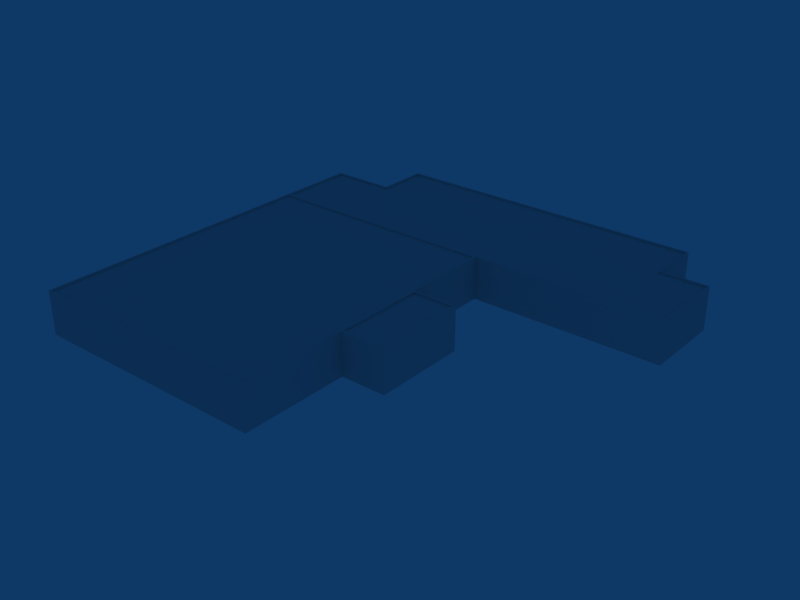 # Source: ebbr_building_ref_002.blend  (saved by Blender 2.79.0; exported with 4.5.12 LTS)
import bpy
from mathutils import Matrix  # noqa: F401  (used for matrix-valued properties, if any)

bpy.ops.wm.read_factory_settings(use_empty=True)
scene = bpy.context.scene
scene.name = 'Scene'

# ---- collections
col_collection_1 = bpy.data.collections.new('Collection 1'); scene.collection.children.link(col_collection_1)

# ---- materials (node trees are filled in below, after node groups)
mat_material = bpy.data.materials.new('Material')
mat_material.alpha_threshold = 0.0
mat_material.roughness = 0.5

# ---- material node trees

# ---- world
world_world = bpy.data.worlds.new('World'); scene.world = world_world
world_world.color = (0.05656, 0.2208, 0.4)
world_world.use_sun_shadow = False
world_world.sun_shadow_jitter_overblur = 0.0
world_world.cycles.sampling_method = 'NONE'
world_world.cycles.sample_map_resolution = 256

# ---- meshes
me_cube = bpy.data.meshes.new('Cube')
me_cube.from_pydata([(27.47, 34.26, -10.01), (27.47, 25.76, -10.01), (-24.53, 25.76, -10.01), (-24.53, 34.26, -10.01), (27.47, 34.26, -2.999), (27.47, 25.76, -2.999), (-24.53, 25.76, -2.999), (-24.53, 34.26, -2.999), (35.0, 25.76, -10.01), (35.0, 12.76, -10.01), (3.997, 12.76, -10.01), (35.0, 25.76, -2.999), (35.0, 12.76, -2.999), (11.3, -1.77, -10.01), (11.3, -16.77, -10.01), (3.997, -16.77, -10.01), (3.997, -1.77, -10.01), (11.3, -1.77, -2.999), (11.3, -16.77, -2.999), (3.997, -16.77, -2.999), (3.997, -1.77, -2.999), (3.997, -34.26, -10.01), (-35.0, -34.26, -10.01), (-35.0, 25.76, -10.01), (3.997, -34.26, -2.999), (-35.0, -34.26, -2.999), (-35.0, 25.76, -2.999), (27.26, 12.76, -10.01), (27.26, 12.76, -2.999), (3.997, 34.26, -10.01), (3.997, 34.26, -2.999), (-35.0, -1.77, -10.01), (-35.0, -1.77, -2.999), (-35.0, 12.76, -10.01), (3.997, 12.76, -2.999), (-35.0, 12.76, -2.999), (-24.22, -34.26, -10.01), (-24.22, -34.26, -2.999), (-24.22, 12.76, -2.999), (-35.0, -16.77, -10.01), (-35.0, -16.77, -2.999), (27.26, 13.06, -2.999), (3.997, 13.06, -2.999), (27.26, 25.46, -2.999), (34.73, 25.46, -2.999), (-24.22, 25.46, -2.999), (-34.7, 25.46, -2.999), (-34.7, 13.06, -2.999), (-24.22, 13.06, -2.999), (-24.22, 33.96, -2.999), (3.997, 33.96, -2.999), (27.26, 33.96, -2.999), (34.73, 13.06, -2.999), (27.26, 33.96, -3.299), (27.26, 25.46, -3.299), (-24.22, 33.96, -3.299), (-24.22, 25.46, -3.299), (34.73, 25.46, -3.299), (34.73, 13.06, -3.299), (27.26, 13.06, -3.299), (3.997, 33.96, -3.299), (-34.7, 13.06, -3.299), (-34.7, 25.46, -3.299), (3.997, 13.06, -3.299), (-24.22, 13.06, -3.299), (3.997, 25.46, -3.299), (11.0, -2.067, -2.999), (4.293, -2.067, -2.999), (4.293, -16.48, -2.999), (11.0, -16.48, -2.999), (11.0, -16.48, -3.299), (11.0, -2.067, -3.299), (4.293, -16.48, -3.299), (4.293, -2.067, -3.299), (3.592, -1.77, -2.999), (3.592, 12.48, -2.999), (3.592, -16.77, -2.999), (3.592, -33.96, -2.999), (-34.71, -33.96, -2.999), (-34.71, -16.77, -2.999), (-34.71, -1.77, -2.999), (-34.71, 12.48, -2.999), (-24.22, 12.48, -2.999), (-24.22, -33.96, -2.999), (3.592, -1.77, -3.299), (3.592, -16.77, -3.299), (-34.71, -1.77, -3.299), (-34.71, 12.48, -3.299), (3.592, -33.96, -3.299), (-24.22, -33.96, -3.299), (-34.71, -33.96, -3.299), (3.592, 12.48, -3.299), (-24.22, 12.48, -3.299), (-34.71, -16.77, -3.299), (-24.22, -1.77, -3.299), (-24.22, -16.77, -3.299)], [], [(0, 4, 5, 1), (2, 6, 7, 3), (8, 11, 12, 9), (13, 17, 18, 14), (14, 18, 19, 15), (17, 13, 16, 20), (12, 28, 27, 9), (28, 34, 10, 27), (8, 1, 5, 11), (0, 29, 30, 4), (29, 3, 7, 30), (16, 10, 34, 20), (32, 35, 33, 31), (35, 26, 23, 33), (24, 37, 36, 21), (37, 25, 22, 36), (2, 23, 26, 6), (21, 15, 19, 24), (25, 40, 39, 22), (40, 32, 31, 39), (34, 28, 41, 42), (11, 5, 43, 44), (6, 26, 46, 45), (35, 38, 48, 47), (38, 34, 42, 48), (26, 35, 47, 46), (30, 7, 49, 50), (4, 30, 50, 51), (28, 12, 52, 41), (12, 11, 44, 52), (7, 6, 45, 49), (5, 4, 51, 43), (43, 51, 53, 54), (49, 45, 56, 55), (52, 44, 57, 58), (41, 52, 58, 59), (51, 50, 60, 53), (50, 49, 55, 60), (46, 47, 61, 62), (48, 42, 63, 64), (47, 48, 64, 61), (45, 46, 62, 56), (44, 43, 54, 57), (42, 41, 59, 63), (57, 54, 59, 58), (54, 65, 63, 59), (53, 60, 65, 54), (60, 55, 56, 65), (61, 64, 56, 62), (64, 63, 65, 56), (17, 20, 67, 66), (20, 19, 68, 67), (19, 18, 69, 68), (18, 17, 66, 69), (69, 66, 71, 70), (68, 69, 70, 72), (67, 68, 72, 73), (66, 67, 73, 71), (71, 73, 72, 70), (20, 34, 75, 74), (24, 19, 76, 77), (40, 25, 78, 79), (32, 40, 79, 80), (38, 35, 81, 82), (34, 38, 82, 75), (25, 37, 83, 78), (37, 24, 77, 83), (35, 32, 80, 81), (19, 20, 74, 76), (76, 74, 84, 85), (81, 80, 86, 87), (83, 77, 88, 89), (78, 83, 89, 90), (75, 82, 92, 91), (82, 81, 87, 92), (80, 79, 93, 86), (79, 78, 90, 93), (77, 76, 85, 88), (74, 75, 91, 84), (86, 94, 92, 87), (94, 84, 91, 92), (89, 95, 93, 90), (95, 94, 86, 93), (88, 85, 95, 89), (85, 84, 94, 95)])
_uv = me_cube.uv_layers.new(name='UVTex')
_uv.uv.foreach_set('vector', [0.832, 0.6309, 0.7715, 0.6309, 0.7715, 0.5547, 0.832, 0.5547, 0.7598, 0.1016, 0.6992, 0.1016, 0.6992, 0.02539, 0.7598, 0.02539, 0.832, 0.5547, 0.7715, 0.5547, 0.7715, 0.4414, 0.832, 0.4414, 0.832, 0.3125, 0.7715, 0.3125, 0.7715, 0.1797, 0.832, 0.1797, 0.9805, 0.4336, 0.9199, 0.4336, 0.9199, 0.3691, 0.9805, 0.3691, 0.627, 0.02344, 0.6855, 0.02344, 0.6855, 0.08594, 0.627, 0.08594, 0.9199, 0.6426, 0.9199, 0.5762, 0.9805, 0.5762, 0.9805, 0.6426, 0.9199, 0.5762, 0.9199, 0.3691, 0.9805, 0.3691, 0.9805, 0.5762, 0.9121, 0.02539, 0.9121, 0.0918, 0.8496, 0.0918, 0.8496, 0.02539, 0.9121, 0.0918, 0.9121, 0.2988, 0.8496, 0.2988, 0.8496, 0.0918, 0.9121, 0.2988, 0.9121, 0.5508, 0.8496, 0.5508, 0.8496, 0.2988, 0.832, 0.3125, 0.832, 0.4414, 0.7715, 0.4414, 0.7715, 0.3125, 0.6992, 0.3438, 0.6992, 0.2148, 0.7598, 0.2148, 0.7598, 0.3438, 0.6992, 0.2148, 0.6992, 0.1016, 0.7598, 0.1016, 0.7598, 0.2148, 0.9199, 0.3691, 0.9199, 0.1172, 0.9805, 0.1172, 0.9805, 0.3691, 0.9199, 0.1172, 0.9199, 0.02539, 0.9805, 0.02539, 0.9805, 0.1172, 0.9121, 0.5508, 0.9121, 0.6445, 0.8496, 0.6445, 0.8496, 0.5508, 0.832, 0.02539, 0.832, 0.1797, 0.7715, 0.1797, 0.7715, 0.02539, 0.6992, 0.6309, 0.6992, 0.4766, 0.7598, 0.4766, 0.7598, 0.6309, 0.6992, 0.4766, 0.6992, 0.3438, 0.7598, 0.3438, 0.7598, 0.4766, 0.5879, 0.5527, 0.6465, 0.5527, 0.6465, 0.6113, 0.5879, 0.6113, 0.5879, 0.5527, 0.6465, 0.5527, 0.6465, 0.6113, 0.5879, 0.6113, 0.5879, 0.5527, 0.6465, 0.5527, 0.6465, 0.6113, 0.5879, 0.6113, 0.5879, 0.5527, 0.6465, 0.5527, 0.6465, 0.6113, 0.5879, 0.6113, 0.5879, 0.5527, 0.6465, 0.5527, 0.6465, 0.6113, 0.5879, 0.6113, 0.5879, 0.5527, 0.6465, 0.5527, 0.6465, 0.6113, 0.5879, 0.6113, 0.5879, 0.5527, 0.6465, 0.5527, 0.6465, 0.6113, 0.5879, 0.6113, 0.5879, 0.5527, 0.6465, 0.5527, 0.6465, 0.6113, 0.5879, 0.6113, 0.5879, 0.5527, 0.6465, 0.5527, 0.6465, 0.6113, 0.5879, 0.6113, 0.5879, 0.5527, 0.6465, 0.5527, 0.6465, 0.6113, 0.5879, 0.6113, 0.5879, 0.5527, 0.6465, 0.5527, 0.6465, 0.6113, 0.5879, 0.6113, 0.5879, 0.5527, 0.6465, 0.5527, 0.6465, 0.6113, 0.5879, 0.6113, 0.5879, 0.5527, 0.6465, 0.5527, 0.6465, 0.6113, 0.5879, 0.6113, 0.5879, 0.5527, 0.6465, 0.5527, 0.6465, 0.6113, 0.5879, 0.6113, 0.5879, 0.5527, 0.6465, 0.5527, 0.6465, 0.6113, 0.5879, 0.6113, 0.5879, 0.5527, 0.6465, 0.5527, 0.6465, 0.6113, 0.5879, 0.6113, 0.5879, 0.5527, 0.6465, 0.5527, 0.6465, 0.6113, 0.5879, 0.6113, 0.5879, 0.5527, 0.6465, 0.5527, 0.6465, 0.6113, 0.5879, 0.6113, 0.5879, 0.5527, 0.6465, 0.5527, 0.6465, 0.6113, 0.5879, 0.6113, 0.5879, 0.5527, 0.6465, 0.5527, 0.6465, 0.6113, 0.5879, 0.6113, 0.5879, 0.5527, 0.6465, 0.5527, 0.6465, 0.6113, 0.5879, 0.6113, 0.5879, 0.5527, 0.6465, 0.5527, 0.6465, 0.6113, 0.5879, 0.6113, 0.5879, 0.5527, 0.6465, 0.5527, 0.6465, 0.6113, 0.5879, 0.6113, 0.5879, 0.5527, 0.6465, 0.5527, 0.6465, 0.6113, 0.5879, 0.6113, 0.9766, 0.8438, 0.875, 0.8438, 0.875, 0.668, 0.9766, 0.668, 0.875, 0.8438, 0.5586, 0.8438, 0.5586, 0.668, 0.875, 0.668, 0.875, 0.959, 0.5586, 0.959, 0.5586, 0.8438, 0.875, 0.8438, 0.5586, 0.959, 0.1738, 0.959, 0.1738, 0.8438, 0.5586, 0.8438, 0.0332, 0.668, 0.1738, 0.668, 0.1738, 0.8438, 0.0332, 0.8438, 0.1738, 0.668, 0.5586, 0.668, 0.5586, 0.8438, 0.1738, 0.8438, 0.5879, 0.5527, 0.6465, 0.5527, 0.6465, 0.6113, 0.5879, 0.6113, 0.5879, 0.5527, 0.6465, 0.5527, 0.6465, 0.6113, 0.5879, 0.6113, 0.5879, 0.5527, 0.6465, 0.5527, 0.6465, 0.6113, 0.5879, 0.6113, 0.5879, 0.5527, 0.6465, 0.5527, 0.6465, 0.6113, 0.5879, 0.6113, 0.5879, 0.5527, 0.6465, 0.5527, 0.6465, 0.6113, 0.5879, 0.6113, 0.5879, 0.5527, 0.6465, 0.5527, 0.6465, 0.6113, 0.5879, 0.6113, 0.5879, 0.5527, 0.6465, 0.5527, 0.6465, 0.6113, 0.5879, 0.6113, 0.5879, 0.5527, 0.6465, 0.5527, 0.6465, 0.6113, 0.5879, 0.6113, 0.6562, 0.4727, 0.5586, 0.4727, 0.5586, 0.2695, 0.6562, 0.2695, 0.5879, 0.5527, 0.6465, 0.5527, 0.6465, 0.6113, 0.5879, 0.6113, 0.5879, 0.5527, 0.6465, 0.5527, 0.6465, 0.6113, 0.5879, 0.6113, 0.5879, 0.5527, 0.6465, 0.5527, 0.6465, 0.6113, 0.5879, 0.6113, 0.5879, 0.5527, 0.6465, 0.5527, 0.6465, 0.6113, 0.5879, 0.6113, 0.5879, 0.5527, 0.6465, 0.5527, 0.6465, 0.6113, 0.5879, 0.6113, 0.5879, 0.5527, 0.6465, 0.5527, 0.6465, 0.6113, 0.5879, 0.6113, 0.5879, 0.5527, 0.6465, 0.5527, 0.6465, 0.6113, 0.5879, 0.6113, 0.5879, 0.5527, 0.6465, 0.5527, 0.6465, 0.6113, 0.5879, 0.6113, 0.5879, 0.5527, 0.6465, 0.5527, 0.6465, 0.6113, 0.5879, 0.6113, 0.5879, 0.5527, 0.6465, 0.5527, 0.6465, 0.6113, 0.5879, 0.6113, 0.5879, 0.5527, 0.6465, 0.5527, 0.6465, 0.6113, 0.5879, 0.6113, 0.5879, 0.5527, 0.6465, 0.5527, 0.6465, 0.6113, 0.5879, 0.6113, 0.5879, 0.5527, 0.6465, 0.5527, 0.6465, 0.6113, 0.5879, 0.6113, 0.5879, 0.5527, 0.6465, 0.5527, 0.6465, 0.6113, 0.5879, 0.6113, 0.5879, 0.5527, 0.6465, 0.5527, 0.6465, 0.6113, 0.5879, 0.6113, 0.5879, 0.5527, 0.6465, 0.5527, 0.6465, 0.6113, 0.5879, 0.6113, 0.5879, 0.5527, 0.6465, 0.5527, 0.6465, 0.6113, 0.5879, 0.6113, 0.5879, 0.5527, 0.6465, 0.5527, 0.6465, 0.6113, 0.5879, 0.6113, 0.5879, 0.5527, 0.6465, 0.5527, 0.6465, 0.6113, 0.5879, 0.6113, 0.5879, 0.5527, 0.6465, 0.5527, 0.6465, 0.6113, 0.5879, 0.6113, 0.0332, 0.4727, 0.1738, 0.4727, 0.1738, 0.668, 0.0332, 0.668, 0.1738, 0.4727, 0.5586, 0.4727, 0.5586, 0.668, 0.1738, 0.668, 0.1738, 0.03516, 0.1738, 0.2695, 0.0332, 0.2695, 0.0332, 0.03516, 0.1738, 0.2695, 0.1738, 0.4727, 0.0332, 0.4727, 0.0332, 0.2695, 0.5586, 0.03516, 0.5586, 0.2695, 0.1738, 0.2695, 0.1738, 0.03516, 0.5586, 0.2695, 0.5586, 0.4727, 0.1738, 0.4727, 0.1738, 0.2695])
me_cube.materials.append(mat_material)
me_cube.use_remesh_preserve_volume = False
me_cube.use_remesh_preserve_attributes = False
me_cube.use_mirror_vertex_groups = False
me_cube.update()

# ---- objects
ob_cube = bpy.data.objects.new('Cube', me_cube)

# ---- transforms, parenting, visibility, modifiers, constraints
ob_cube.location = (-0.2441, 0.07521, 10.01)
ob_cube.rotation_euler = (0.0, -0.0, -6.283)
ob_cube.lock_rotations_4d = False
ob_cube.empty_display_type = 'ARROWS'
ob_cube.color = (0.0, 0.0, 0.0, 1.0)
ob_cube.lineart.crease_threshold = 0.0

# ---- collection membership
col_collection_1.objects.link(ob_cube)

# ---- scene / render settings (as saved in the file)
scene.frame_start = 1; scene.frame_end = 250; scene.frame_set(1)
scene.render.engine = 'BLENDER_EEVEE_NEXT'
scene.render.image_settings.file_format = 'JPEG'
scene.render.image_settings.color_mode = 'RGB'
scene.render.image_settings.compression = 90
scene.render.resolution_x = 800
scene.render.resolution_y = 600
scene.render.pixel_aspect_x = 100.0
scene.render.pixel_aspect_y = 100.0
scene.render.fps = 25
scene.render.dither_intensity = 0.0
scene.render.use_compositing = False
scene.render.use_sequencer = False
scene.render.bake_margin = 2
scene.render.bake_bias = 0.0
scene.render.use_stamp_time = False
scene.render.use_stamp_date = False
scene.render.use_stamp_frame = False
scene.render.use_stamp_camera = False
scene.render.use_stamp_scene = False
scene.render.use_stamp_filename = False
scene.render.use_stamp_render_time = False
scene.render.stamp_font_size = 0
scene.cycles.use_denoising = False
scene.cycles.samples = 10
scene.cycles.sampling_pattern = 'TABULATED_SOBOL'
scene.cycles.light_sampling_threshold = 0.0
scene.cycles.use_adaptive_sampling = False
scene.cycles.use_light_tree = False
scene.cycles.blur_glossy = 0.0
scene.cycles.volume_bounces = 1
scene.cycles.pixel_filter_type = 'GAUSSIAN'
scene.cycles.sample_clamp_indirect = 0.0
scene.view_settings.view_transform = 'Raw'
bpy.context.view_layer.update()

# ---- added for rendering (the .blend has no active camera): camera
cam_auto = bpy.data.cameras.new('AutoCamera')
cam_auto.lens = 50.0
cam_auto.sensor_width = 36.0
cam_auto.clip_end = 1594.72
ob_auto_camera = bpy.data.objects.new('AutoCamera', cam_auto)
scene.collection.objects.link(ob_auto_camera)
ob_auto_camera.location = (90.6237, -108.966, 76.1977)
ob_auto_camera.rotation_euler = (1.09748, -7.21219e-08, 0.694738)
scene.camera = ob_auto_camera
bpy.context.view_layer.update()
